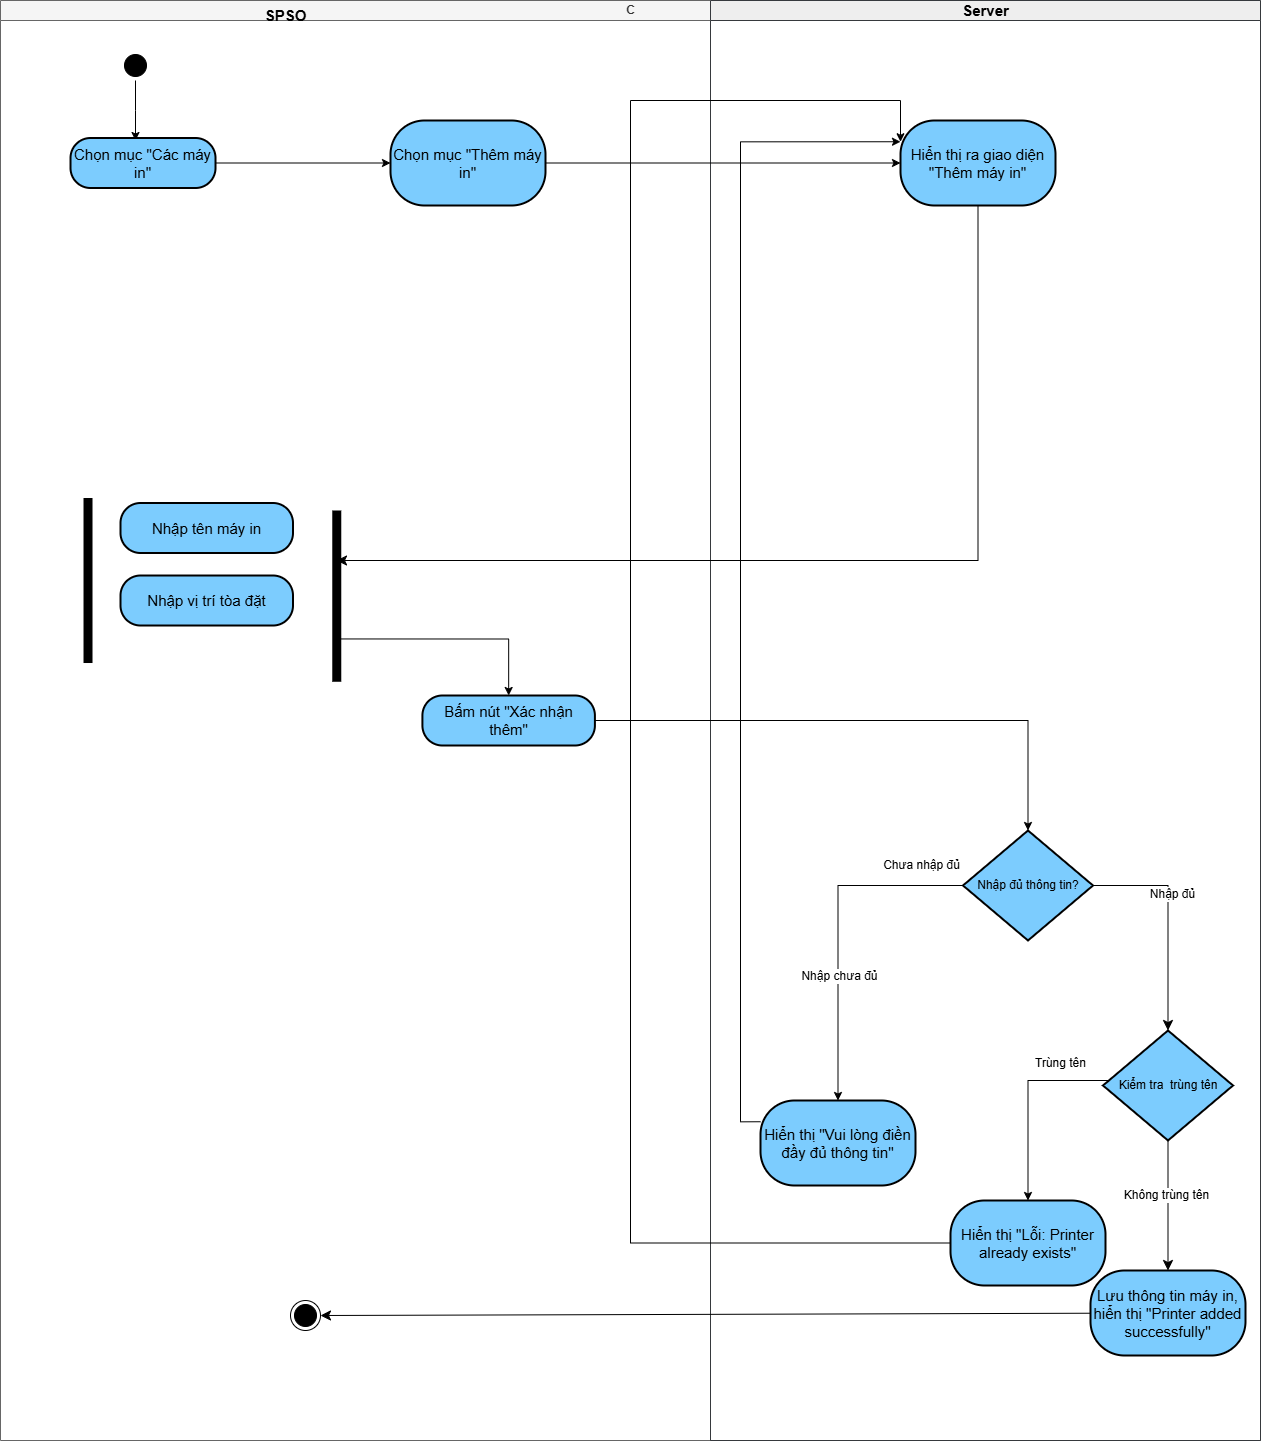

The diagram above was exported from draw.io. Its source (the exported page's mxGraphModel, read from the mxfile embedded in the PNG):
<mxGraphModel dx="1595" dy="4355" grid="1" gridSize="10" guides="1" tooltips="1" connect="1" arrows="1" fold="1" page="1" pageScale="1" pageWidth="827" pageHeight="1169" math="0" shadow="0">
  <root>
    <mxCell id="0" />
    <mxCell id="1" parent="0" />
    <mxCell id="GmO5OMwh0YpfANQXj9da-2" value="C" style="swimlane;startSize=20;html=1;rounded=0;fillColor=#f5f5f5;strokeColor=#666666;fontColor=#333333;" parent="1" vertex="1">
      <mxGeometry x="320" y="-2740" width="1260" height="1440" as="geometry">
        <mxRectangle y="20" width="40" height="510" as="alternateBounds" />
      </mxGeometry>
    </mxCell>
    <mxCell id="GmO5OMwh0YpfANQXj9da-3" style="edgeStyle=orthogonalEdgeStyle;rounded=0;orthogonalLoop=1;jettySize=auto;html=1;entryX=0.5;entryY=0;entryDx=0;entryDy=0;" parent="GmO5OMwh0YpfANQXj9da-2" source="GmO5OMwh0YpfANQXj9da-6" edge="1">
      <mxGeometry relative="1" as="geometry">
        <mxPoint x="135" y="140" as="targetPoint" />
      </mxGeometry>
    </mxCell>
    <mxCell id="1jQTX6mlBk0VdySfpwuP-14" style="edgeStyle=orthogonalEdgeStyle;rounded=0;orthogonalLoop=1;jettySize=auto;html=1;exitX=0.25;exitY=0.5;exitDx=0;exitDy=0;exitPerimeter=0;" edge="1" parent="GmO5OMwh0YpfANQXj9da-2" source="GmO5OMwh0YpfANQXj9da-4" target="1jQTX6mlBk0VdySfpwuP-13">
      <mxGeometry relative="1" as="geometry" />
    </mxCell>
    <mxCell id="GmO5OMwh0YpfANQXj9da-4" value="" style="shape=line;html=1;strokeWidth=9;strokeColor=#000000;direction=east;rotation=-90;" parent="GmO5OMwh0YpfANQXj9da-2" vertex="1">
      <mxGeometry x="250.63" y="584.38" width="171.28" height="22.5" as="geometry" />
    </mxCell>
    <mxCell id="GmO5OMwh0YpfANQXj9da-5" value="" style="ellipse;html=1;shape=endState;fillColor=#000000;strokeColor=#000000;" parent="GmO5OMwh0YpfANQXj9da-2" vertex="1">
      <mxGeometry x="290" y="1300" width="30" height="30" as="geometry" />
    </mxCell>
    <mxCell id="GmO5OMwh0YpfANQXj9da-6" value="" style="ellipse;html=1;shape=startState;fillColor=#000000;strokeColor=#000000;" parent="GmO5OMwh0YpfANQXj9da-2" vertex="1">
      <mxGeometry x="120" y="50" width="30" height="30" as="geometry" />
    </mxCell>
    <mxCell id="GmO5OMwh0YpfANQXj9da-7" value="&lt;font style=&quot;font-size: 15px;&quot;&gt;Nhập vị trí tòa đặt&lt;/font&gt;" style="rounded=1;whiteSpace=wrap;html=1;arcSize=40;fillColor=#7cccfe;strokeColor=#000000;strokeWidth=2;" parent="GmO5OMwh0YpfANQXj9da-2" vertex="1">
      <mxGeometry x="120" y="575.0100000000002" width="172.5" height="50" as="geometry" />
    </mxCell>
    <mxCell id="GmO5OMwh0YpfANQXj9da-8" value="" style="shape=line;html=1;strokeWidth=9;strokeColor=#000000;direction=east;rotation=-90;" parent="GmO5OMwh0YpfANQXj9da-2" vertex="1">
      <mxGeometry x="5" y="562.5" width="165.01" height="35" as="geometry" />
    </mxCell>
    <mxCell id="_Cq_B_zfTbcF7wPqZGvp-2" style="edgeStyle=orthogonalEdgeStyle;rounded=0;orthogonalLoop=1;jettySize=auto;html=1;entryX=0;entryY=0.5;entryDx=0;entryDy=0;" parent="GmO5OMwh0YpfANQXj9da-2" source="GmO5OMwh0YpfANQXj9da-9" target="_Cq_B_zfTbcF7wPqZGvp-1" edge="1">
      <mxGeometry relative="1" as="geometry" />
    </mxCell>
    <mxCell id="GmO5OMwh0YpfANQXj9da-9" value="&lt;span style=&quot;font-size: 15px;&quot;&gt;Chọn mục &quot;Các máy in&quot;&lt;/span&gt;" style="rounded=1;whiteSpace=wrap;html=1;arcSize=40;fillColor=#7cccfe;strokeColor=#000000;strokeWidth=2;" parent="GmO5OMwh0YpfANQXj9da-2" vertex="1">
      <mxGeometry x="70.01" y="137.5" width="145" height="50" as="geometry" />
    </mxCell>
    <mxCell id="GmO5OMwh0YpfANQXj9da-11" style="edgeStyle=none;curved=1;rounded=0;orthogonalLoop=1;jettySize=auto;html=1;entryX=0.5;entryY=1;entryDx=0;entryDy=0;fontSize=12;startSize=8;endSize=8;" parent="GmO5OMwh0YpfANQXj9da-2" source="GmO5OMwh0YpfANQXj9da-9" target="GmO5OMwh0YpfANQXj9da-9" edge="1">
      <mxGeometry relative="1" as="geometry" />
    </mxCell>
    <mxCell id="GmO5OMwh0YpfANQXj9da-13" value="&lt;font style=&quot;font-size: 15px;&quot;&gt;Nhập tên máy in&lt;/font&gt;" style="rounded=1;whiteSpace=wrap;html=1;arcSize=40;fillColor=#7cccfe;strokeColor=#000000;strokeWidth=2;" parent="GmO5OMwh0YpfANQXj9da-2" vertex="1">
      <mxGeometry x="120" y="502.5" width="172.5" height="50" as="geometry" />
    </mxCell>
    <mxCell id="_Cq_B_zfTbcF7wPqZGvp-1" value="&lt;font style=&quot;font-size: 15px;&quot;&gt;Chọn mục &quot;Thêm máy in&quot;&lt;/font&gt;" style="rounded=1;whiteSpace=wrap;html=1;arcSize=40;fillColor=#7cccfe;strokeColor=#000000;strokeWidth=2;" parent="GmO5OMwh0YpfANQXj9da-2" vertex="1">
      <mxGeometry x="390" y="120" width="155" height="85" as="geometry" />
    </mxCell>
    <mxCell id="1jQTX6mlBk0VdySfpwuP-13" value="&lt;font style=&quot;font-size: 15px;&quot;&gt;Bấm nút &quot;Xác nhận thêm&quot;&lt;/font&gt;" style="rounded=1;whiteSpace=wrap;html=1;arcSize=40;fillColor=#7cccfe;strokeColor=#000000;strokeWidth=2;" vertex="1" parent="GmO5OMwh0YpfANQXj9da-2">
      <mxGeometry x="421.90999999999997" y="695.0000000000002" width="172.5" height="50" as="geometry" />
    </mxCell>
    <mxCell id="GmO5OMwh0YpfANQXj9da-15" value="&lt;font style=&quot;font-size: 15px;&quot;&gt;Server&lt;/font&gt;" style="swimlane;startSize=20;html=1;fillColor=#eeeeee;strokeColor=#36393d;" parent="1" vertex="1">
      <mxGeometry x="1030" y="-2740" width="550" height="1440" as="geometry" />
    </mxCell>
    <mxCell id="GmO5OMwh0YpfANQXj9da-16" value="&lt;font style=&quot;font-size: 15px;&quot;&gt;Hiển thị ra giao diện &quot;Thêm máy in&quot;&lt;/font&gt;" style="rounded=1;whiteSpace=wrap;html=1;arcSize=40;fillColor=#7cccfe;strokeColor=#000000;strokeWidth=2;" parent="GmO5OMwh0YpfANQXj9da-15" vertex="1">
      <mxGeometry x="190" y="120" width="155" height="85" as="geometry" />
    </mxCell>
    <mxCell id="GmO5OMwh0YpfANQXj9da-17" style="edgeStyle=orthogonalEdgeStyle;rounded=0;orthogonalLoop=1;jettySize=auto;html=1;exitX=0;exitY=0.25;exitDx=0;exitDy=0;entryX=0;entryY=0.25;entryDx=0;entryDy=0;" parent="GmO5OMwh0YpfANQXj9da-15" source="GmO5OMwh0YpfANQXj9da-18" target="GmO5OMwh0YpfANQXj9da-16" edge="1">
      <mxGeometry relative="1" as="geometry" />
    </mxCell>
    <mxCell id="GmO5OMwh0YpfANQXj9da-18" value="&lt;font style=&quot;font-size: 15px;&quot;&gt;Hiển thị &quot;Vui lòng điền đầy đủ thông tin&quot;&lt;/font&gt;" style="rounded=1;whiteSpace=wrap;html=1;arcSize=40;fillColor=#7cccfe;strokeColor=#000000;strokeWidth=2;" parent="GmO5OMwh0YpfANQXj9da-15" vertex="1">
      <mxGeometry x="50" y="1100" width="155" height="85" as="geometry" />
    </mxCell>
    <mxCell id="GmO5OMwh0YpfANQXj9da-19" style="edgeStyle=orthogonalEdgeStyle;rounded=0;orthogonalLoop=1;jettySize=auto;html=1;entryX=0.5;entryY=0;entryDx=0;entryDy=0;fontSize=12;startSize=8;endSize=8;exitX=1;exitY=0.5;exitDx=0;exitDy=0;" parent="GmO5OMwh0YpfANQXj9da-15" source="GmO5OMwh0YpfANQXj9da-23" target="5zkaczpn6L-YqQjr_zrN-1" edge="1">
      <mxGeometry relative="1" as="geometry" />
    </mxCell>
    <mxCell id="GmO5OMwh0YpfANQXj9da-20" value="Nhập đủ" style="edgeLabel;html=1;align=center;verticalAlign=middle;resizable=0;points=[];fontSize=12;" parent="GmO5OMwh0YpfANQXj9da-19" connectable="0" vertex="1">
      <mxGeometry x="-0.2407" y="4" relative="1" as="geometry">
        <mxPoint as="offset" />
      </mxGeometry>
    </mxCell>
    <mxCell id="GmO5OMwh0YpfANQXj9da-21" style="edgeStyle=orthogonalEdgeStyle;rounded=0;orthogonalLoop=1;jettySize=auto;html=1;entryX=0.5;entryY=0;entryDx=0;entryDy=0;" parent="GmO5OMwh0YpfANQXj9da-15" source="GmO5OMwh0YpfANQXj9da-23" target="GmO5OMwh0YpfANQXj9da-18" edge="1">
      <mxGeometry relative="1" as="geometry" />
    </mxCell>
    <mxCell id="GmO5OMwh0YpfANQXj9da-22" value="Nhập chưa đủ" style="edgeLabel;html=1;align=center;verticalAlign=middle;resizable=0;points=[];fontSize=12;" parent="GmO5OMwh0YpfANQXj9da-21" connectable="0" vertex="1">
      <mxGeometry x="0.2671" y="1" relative="1" as="geometry">
        <mxPoint y="1" as="offset" />
      </mxGeometry>
    </mxCell>
    <mxCell id="GmO5OMwh0YpfANQXj9da-23" value="Nhập đủ thông tin?" style="rhombus;whiteSpace=wrap;html=1;fontColor=#000000;fillColor=#7cccfe;strokeColor=#000000;strokeWidth=2;" parent="GmO5OMwh0YpfANQXj9da-15" vertex="1">
      <mxGeometry x="252.5" y="830" width="130" height="110" as="geometry" />
    </mxCell>
    <mxCell id="GmO5OMwh0YpfANQXj9da-24" value="&lt;span style=&quot;font-size: 15px;&quot;&gt;Lưu thông tin máy in, hiển thị &quot;Printer added successfully&quot;&lt;/span&gt;" style="rounded=1;whiteSpace=wrap;html=1;arcSize=40;fillColor=#7cccfe;strokeColor=#000000;strokeWidth=2;" parent="GmO5OMwh0YpfANQXj9da-15" vertex="1">
      <mxGeometry x="380" y="1270" width="155" height="85" as="geometry" />
    </mxCell>
    <mxCell id="GmO5OMwh0YpfANQXj9da-25" value="Chưa nhập đủ" style="text;html=1;align=center;verticalAlign=middle;resizable=0;points=[];autosize=1;strokeColor=none;fillColor=none;" parent="GmO5OMwh0YpfANQXj9da-15" vertex="1">
      <mxGeometry x="161" y="850" width="100" height="30" as="geometry" />
    </mxCell>
    <mxCell id="5zkaczpn6L-YqQjr_zrN-2" style="edgeStyle=orthogonalEdgeStyle;rounded=0;orthogonalLoop=1;jettySize=auto;html=1;entryX=0.5;entryY=0;entryDx=0;entryDy=0;" parent="GmO5OMwh0YpfANQXj9da-15" source="5zkaczpn6L-YqQjr_zrN-1" target="5zkaczpn6L-YqQjr_zrN-3" edge="1">
      <mxGeometry relative="1" as="geometry">
        <mxPoint x="310" y="1170" as="targetPoint" />
        <Array as="points">
          <mxPoint x="318" y="1080" />
        </Array>
      </mxGeometry>
    </mxCell>
    <mxCell id="GmO5OMwh0YpfANQXj9da-32" style="edgeStyle=none;curved=1;rounded=0;orthogonalLoop=1;jettySize=auto;html=1;entryX=0.5;entryY=0;entryDx=0;entryDy=0;fontSize=12;startSize=8;endSize=8;" parent="GmO5OMwh0YpfANQXj9da-15" source="5zkaczpn6L-YqQjr_zrN-1" target="GmO5OMwh0YpfANQXj9da-24" edge="1">
      <mxGeometry relative="1" as="geometry" />
    </mxCell>
    <mxCell id="GmO5OMwh0YpfANQXj9da-33" value="Không trùng tên" style="edgeLabel;html=1;align=center;verticalAlign=middle;resizable=0;points=[];fontSize=12;" parent="GmO5OMwh0YpfANQXj9da-32" connectable="0" vertex="1">
      <mxGeometry x="-0.1766" y="-2" relative="1" as="geometry">
        <mxPoint y="1" as="offset" />
      </mxGeometry>
    </mxCell>
    <mxCell id="5zkaczpn6L-YqQjr_zrN-1" value="Kiểm tra&amp;nbsp; trùng tên" style="rhombus;whiteSpace=wrap;html=1;fontColor=#000000;fillColor=#7cccfe;strokeColor=#000000;strokeWidth=2;" parent="GmO5OMwh0YpfANQXj9da-15" vertex="1">
      <mxGeometry x="392.5" y="1030" width="130" height="110" as="geometry" />
    </mxCell>
    <mxCell id="5zkaczpn6L-YqQjr_zrN-6" style="edgeStyle=orthogonalEdgeStyle;rounded=0;orthogonalLoop=1;jettySize=auto;html=1;entryX=0;entryY=0.25;entryDx=0;entryDy=0;" parent="GmO5OMwh0YpfANQXj9da-15" source="5zkaczpn6L-YqQjr_zrN-3" target="GmO5OMwh0YpfANQXj9da-16" edge="1">
      <mxGeometry relative="1" as="geometry">
        <Array as="points">
          <mxPoint x="-80" y="1243" />
          <mxPoint x="-80" y="100" />
          <mxPoint x="190" y="100" />
        </Array>
      </mxGeometry>
    </mxCell>
    <mxCell id="5zkaczpn6L-YqQjr_zrN-3" value="&lt;span style=&quot;font-size: 15px;&quot;&gt;Hiển thị &quot;Lỗi: Printer already exists&quot;&lt;/span&gt;" style="rounded=1;whiteSpace=wrap;html=1;arcSize=40;fillColor=#7cccfe;strokeColor=#000000;strokeWidth=2;" parent="GmO5OMwh0YpfANQXj9da-15" vertex="1">
      <mxGeometry x="240" y="1200" width="155" height="85" as="geometry" />
    </mxCell>
    <mxCell id="GmO5OMwh0YpfANQXj9da-31" style="edgeStyle=orthogonalEdgeStyle;rounded=0;orthogonalLoop=1;jettySize=auto;html=1;fontSize=12;startSize=8;endSize=8;" parent="1" source="GmO5OMwh0YpfANQXj9da-16" edge="1">
      <mxGeometry relative="1" as="geometry">
        <mxPoint x="656" y="-2180" as="targetPoint" />
        <Array as="points">
          <mxPoint x="1298" y="-2180" />
          <mxPoint x="656" y="-2180" />
        </Array>
      </mxGeometry>
    </mxCell>
    <mxCell id="GmO5OMwh0YpfANQXj9da-34" style="edgeStyle=none;curved=1;rounded=0;orthogonalLoop=1;jettySize=auto;html=1;entryX=1;entryY=0.5;entryDx=0;entryDy=0;fontSize=12;startSize=8;endSize=8;" parent="1" source="GmO5OMwh0YpfANQXj9da-24" target="GmO5OMwh0YpfANQXj9da-5" edge="1">
      <mxGeometry relative="1" as="geometry" />
    </mxCell>
    <mxCell id="5zkaczpn6L-YqQjr_zrN-5" value="Trùng tên" style="text;html=1;align=center;verticalAlign=middle;resizable=0;points=[];autosize=1;strokeColor=none;fillColor=none;" parent="1" vertex="1">
      <mxGeometry x="1345" y="-1692" width="70" height="30" as="geometry" />
    </mxCell>
    <mxCell id="_Cq_B_zfTbcF7wPqZGvp-3" style="edgeStyle=orthogonalEdgeStyle;rounded=0;orthogonalLoop=1;jettySize=auto;html=1;entryX=0;entryY=0.5;entryDx=0;entryDy=0;" parent="1" source="_Cq_B_zfTbcF7wPqZGvp-1" target="GmO5OMwh0YpfANQXj9da-16" edge="1">
      <mxGeometry relative="1" as="geometry" />
    </mxCell>
    <mxCell id="qmDhRAnjxbA95YO6YJdz-1" value="SPSO" style="text;html=1;align=center;verticalAlign=middle;resizable=0;points=[];autosize=1;strokeColor=none;fillColor=none;fontStyle=1;fontSize=15;" parent="1" vertex="1">
      <mxGeometry x="570" y="-2740" width="70" height="30" as="geometry" />
    </mxCell>
    <mxCell id="1jQTX6mlBk0VdySfpwuP-15" style="edgeStyle=orthogonalEdgeStyle;rounded=0;orthogonalLoop=1;jettySize=auto;html=1;entryX=0.5;entryY=0;entryDx=0;entryDy=0;" edge="1" parent="1" source="1jQTX6mlBk0VdySfpwuP-13" target="GmO5OMwh0YpfANQXj9da-23">
      <mxGeometry relative="1" as="geometry" />
    </mxCell>
  </root>
</mxGraphModel>